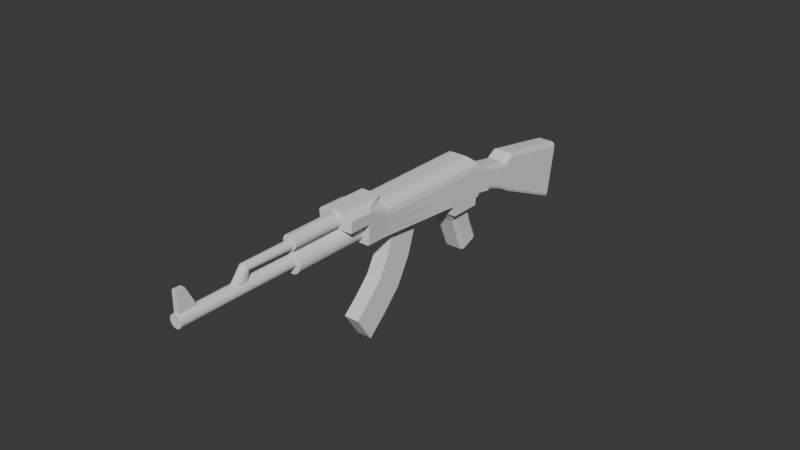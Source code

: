 # Source: AK.blend  (saved by Blender 4.4.30; exported with 4.5.12 LTS)
import bpy
from mathutils import Matrix  # noqa: F401  (used for matrix-valued properties, if any)

bpy.ops.wm.read_factory_settings(use_empty=True)
scene = bpy.context.scene
scene.name = 'Scene'

# ---- world
world_world = bpy.data.worlds.new('World'); scene.world = world_world
world_world.use_nodes = True; world_world.node_tree.nodes.clear()
_N = world_world.node_tree.nodes; _L = world_world.node_tree.links
n0 = _N.new('ShaderNodeOutputWorld'); n0.name = 'World Output'; n0.location = (300, 300)
n1 = _N.new('ShaderNodeBackground'); n1.name = 'Background'; n1.location = (10, 300)
n1.inputs[0].default_value = (0.05088, 0.05088, 0.05088, 1.0)
_L.new(n1.outputs[0], n0.inputs[0])
n0.is_active_output = True
world_world.color = (0.05088, 0.05088, 0.05088)
world_world.sun_shadow_jitter_overblur = 0.0

# ---- meshes
me_cube_001 = bpy.data.meshes.new('Cube.001')
me_cube_001.from_pydata([(-1.0, -0.9757, -0.7807), (-1.0, -1.0, 1.0), (-1.0, 0.9757, -1.219), (-1.0, 1.0, 1.0), (1.0, -0.9757, -0.7807), (1.0, -1.0, 1.0), (1.0, 0.9757, -1.219), (1.0, 1.0, 1.0), (-1.0, -1.423, -2.103), (-1.0, 0.4248, -2.868), (1.0, -1.423, -2.103), (1.0, 0.4248, -2.868), (-1.0, -2.141, -3.403), (-1.0, -0.5189, -4.573), (1.0, -2.141, -3.403), (1.0, -0.5189, -4.573), (-1.0, -4.123, -5.3), (-1.0, -3.024, -6.971), (1.0, -4.123, -5.3), (1.0, -3.024, -6.971), (1.0, -1.78, -5.865), (-1.0, -1.78, -5.865), (1.0, -3.141, -4.444), (-1.0, -3.141, -4.444)], [], [(0, 1, 3, 2), (2, 3, 7, 6), (6, 7, 5, 4), (4, 5, 1, 0), (4, 0, 8, 10), (7, 3, 1, 5), (10, 8, 12, 14), (2, 6, 11, 9), (0, 2, 9, 8), (6, 4, 10, 11), (21, 20, 19, 17), (9, 11, 15, 13), (11, 10, 14, 15), (8, 9, 13, 12), (17, 19, 18, 16), (20, 22, 18, 19), (23, 21, 17, 16), (22, 23, 16, 18), (14, 12, 23, 22), (12, 13, 21, 23), (15, 14, 22, 20), (13, 15, 20, 21)])
_uv = me_cube_001.uv_layers.new(name='UVMap')
_uv.uv.foreach_set('vector', [0.375, 0.0, 0.625, 0.0, 0.625, 0.25, 0.375, 0.25, 0.375, 0.25, 0.625, 0.25, 0.625, 0.5, 0.375, 0.5, 0.375, 0.5, 0.625, 0.5, 0.625, 0.75, 0.375, 0.75, 0.375, 0.75, 0.625, 0.75, 0.625, 1.0, 0.375, 1.0, 0.375, 0.75, 0.375, 1.0, 0.375, 1.0, 0.375, 0.75, 0.625, 0.5, 0.875, 0.5, 0.875, 0.75, 0.625, 0.75, 0.375, 0.75, 0.375, 1.0, 0.375, 1.0, 0.375, 0.75, 0.375, 0.25, 0.375, 0.5, 0.375, 0.5, 0.375, 0.25, 0.375, 0.0, 0.375, 0.25, 0.375, 0.25, 0.375, 0.0, 0.375, 0.5, 0.375, 0.75, 0.375, 0.75, 0.375, 0.5, 0.375, 0.25, 0.375, 0.5, 0.375, 0.5, 0.375, 0.25, 0.375, 0.25, 0.375, 0.5, 0.375, 0.5, 0.375, 0.25, 0.375, 0.5, 0.375, 0.75, 0.375, 0.75, 0.375, 0.5, 0.375, 0.0, 0.375, 0.25, 0.375, 0.25, 0.375, 0.0, 0.125, 0.5, 0.375, 0.5, 0.375, 0.75, 0.125, 0.75, 0.375, 0.5, 0.375, 0.75, 0.375, 0.75, 0.375, 0.5, 0.375, 0.0, 0.375, 0.25, 0.375, 0.25, 0.375, 0.0, 0.375, 0.75, 0.375, 1.0, 0.375, 1.0, 0.375, 0.75, 0.375, 0.75, 0.375, 1.0, 0.375, 1.0, 0.375, 0.75, 0.375, 0.0, 0.375, 0.25, 0.375, 0.25, 0.375, 0.0, 0.375, 0.5, 0.375, 0.75, 0.375, 0.75, 0.375, 0.5, 0.375, 0.25, 0.375, 0.5, 0.375, 0.5, 0.375, 0.25])
me_cube_001.update()
me_cube_002 = bpy.data.meshes.new('Cube.002')
me_cube_002.from_pydata([(-1.463e-08, -12.73, 12.56), (-1.463e-08, -17.99, 14.63), (0.1896, -12.74, 12.54), (0.1896, -18.0, 14.61), (0.3664, -12.77, 12.47), (0.3664, -18.02, 14.54), (0.5181, -12.81, 12.36), (0.5181, -18.07, 14.43), (0.6345, -12.86, 12.22), (0.6345, -18.12, 14.29), (0.7077, -12.93, 12.06), (0.7077, -18.19, 14.13), (0.7327, -13.0, 11.88), (0.7327, -18.26, 13.95), (0.7077, -13.07, 11.7), (0.7077, -18.33, 13.77), (0.6345, -13.13, 11.54), (0.6345, -18.39, 13.61), (0.5181, -13.19, 11.4), (0.5181, -18.45, 13.47), (0.3664, -13.23, 11.29), (0.3664, -18.49, 13.36), (0.1896, -13.26, 11.22), (0.1896, -18.52, 13.29), (-1.463e-08, -13.27, 11.2), (-1.463e-08, -18.52, 13.27), (-0.1896, -13.26, 11.22), (-0.1896, -18.52, 13.29), (-0.3664, -13.23, 11.29), (-0.3664, -18.49, 13.36), (-0.5181, -13.19, 11.4), (-0.5181, -18.45, 13.47), (-0.6345, -13.13, 11.54), (-0.6345, -18.39, 13.61), (-0.7077, -13.07, 11.7), (-0.7077, -18.33, 13.77), (-0.7327, -13.0, 11.88), (-0.7327, -18.26, 13.95), (-0.7077, -12.93, 12.06), (-0.7077, -18.19, 14.13), (-0.6345, -12.86, 12.22), (-0.6345, -18.12, 14.29), (-0.5181, -12.81, 12.36), (-0.5181, -18.07, 14.43), (-0.3664, -12.77, 12.47), (-0.3664, -18.02, 14.54), (-0.1896, -12.74, 12.54), (-0.1896, -18.0, 14.61), (-6.537e-09, -11.16, 10.16), (-6.537e-09, -18.52, 13.06), (0.2621, -11.17, 10.13), (0.2621, -18.53, 13.02), (0.5064, -11.21, 10.03), (0.5064, -18.57, 12.93), (0.7161, -11.27, 9.882), (0.7161, -18.63, 12.78), (0.8771, -11.35, 9.686), (0.8771, -18.71, 12.59), (0.9782, -11.44, 9.459), (0.9782, -18.8, 12.36), (1.013, -11.53, 9.215), (1.013, -18.89, 12.11), (0.9782, -11.63, 8.971), (0.9782, -18.99, 11.87), (0.8771, -11.72, 8.744), (0.8771, -19.08, 11.64), (0.7161, -11.79, 8.549), (0.7161, -19.16, 11.45), (0.5064, -11.85, 8.399), (0.5064, -19.21, 11.3), (0.2621, -11.89, 8.305), (0.2621, -19.25, 11.2), (-6.537e-09, -11.9, 8.273), (-6.537e-09, -19.26, 11.17), (-0.2621, -11.89, 8.305), (-0.2621, -19.25, 11.2), (-0.5064, -11.85, 8.399), (-0.5064, -19.21, 11.3), (-0.7161, -11.79, 8.549), (-0.7161, -19.16, 11.45), (-0.8771, -11.72, 8.744), (-0.8771, -19.08, 11.64), (-0.9782, -11.63, 8.971), (-0.9782, -18.99, 11.87), (-1.013, -11.53, 9.215), (-1.013, -18.89, 12.11), (-0.9782, -11.44, 9.459), (-0.9782, -18.8, 12.36), (-0.8771, -11.35, 9.686), (-0.8771, -18.71, 12.59), (-0.7161, -11.27, 9.882), (-0.7161, -18.63, 12.78), (-0.5064, -11.21, 10.03), (-0.5064, -18.57, 12.93), (-0.2621, -11.17, 10.13), (-0.2621, -18.53, 13.02), (1.128, 4.557, 2.581), (0.701, 4.795, 2.957), (1.003, 4.725, 2.847), (1.128, 6.434, 1.321), (0.701, 6.669, 1.699), (1.003, 6.6, 1.588), (1.128, 7.575, 0.6082), (0.701, 7.782, 1.006), (1.003, 7.722, 0.8896), (1.128, 8.864, 0.8027), (0.701, 9.065, 1.201), (1.003, 9.006, 1.084), (0.701, 16.03, -3.055), (1.128, 15.8, -3.435), (1.003, 15.96, -3.167), (-0.8031, 4.795, 2.957), (-1.128, 4.614, 2.671), (-1.033, 4.742, 2.873), (-0.8031, 6.669, 1.699), (-1.128, 6.49, 1.411), (-1.033, 6.617, 1.615), (-0.8031, 7.782, 1.006), (-1.128, 7.625, 0.7033), (-1.033, 7.736, 0.9175), (-0.8031, 9.065, 1.201), (-1.128, 8.912, 0.8978), (-1.033, 9.02, 1.112), (-1.128, 15.85, -3.345), (-0.8031, 16.03, -3.055), (-1.033, 15.98, -3.14), (0.7668, 3.538, 0.9748), (1.128, 3.737, 1.289), (1.023, 3.596, 1.067), (0.7668, 5.312, -0.4812), (1.128, 5.509, -0.1646), (1.023, 5.37, -0.3884), (0.7668, 6.45, -1.551), (1.128, 6.626, -1.213), (1.023, 6.502, -1.452), (0.7668, 7.194, -2.504), (1.128, 7.367, -2.161), (1.023, 7.245, -2.403), (1.128, 13.09, -7.947), (0.7668, 12.89, -8.269), (1.023, 12.95, -8.175), (-1.128, 3.752, 1.312), (-0.7404, 3.538, 0.9748), (-1.015, 3.601, 1.074), (-1.128, 5.524, -0.1415), (-0.7404, 5.312, -0.4812), (-1.015, 5.374, -0.3817), (-1.128, 6.639, -1.188), (-0.7404, 6.45, -1.551), (-1.015, 6.505, -1.444), (-1.128, 7.38, -2.136), (-0.7404, 7.194, -2.504), (-1.015, 7.249, -2.396), (-0.7404, 12.89, -8.269), (-1.128, 13.1, -7.924), (-1.015, 12.95, -8.168), (0.8114, -1.128, -1.0), (1.128, -0.8122, -1.0), (1.035, -1.035, -1.0), (1.211, -0.8957, 1.003), (0.8948, -1.211, 1.004), (1.118, -1.118, 1.003), (1.222, -1.459, 2.418), (1.538, -1.128, 2.31), (1.445, -1.362, 2.387), (0.8101, -1.071, -3.048), (1.128, -0.753, -3.048), (1.035, -0.9775, -3.048), (0.6731, -0.2961, -3.61), (0.3532, -0.6153, -3.61), (0.5794, -0.5218, -3.61), (1.128, 0.7124, -1.0), (0.7066, 1.128, -1.0), (1.005, 1.006, -1.0), (0.7882, 1.211, 0.9965), (1.211, 0.7951, 0.9977), (1.087, 1.089, 0.9968), (1.538, 1.098, 1.586), (1.114, 1.465, 1.467), (1.413, 1.357, 1.501), (1.128, 0.7689, -3.048), (0.7058, 1.186, -3.048), (1.005, 1.064, -3.048), (0.2489, 0.7309, -3.61), (0.6731, 0.3118, -3.61), (0.5488, 0.6081, -3.61), (-0.6918, 1.128, -1.0), (-1.128, 0.6978, -1.0), (-1.0, 1.002, -1.0), (-1.211, 0.7805, 0.9977), (-0.7733, 1.211, 0.9965), (-1.083, 1.085, 0.9969), (-1.099, 1.465, 1.467), (-1.538, 1.086, 1.59), (-1.409, 1.354, 1.503), (-0.6909, 1.186, -3.048), (-1.128, 0.7543, -3.048), (-1.0, 1.06, -3.048), (-0.6731, 0.2971, -3.61), (-0.234, 0.7309, -3.61), (-0.5445, 0.6038, -3.61), (-1.128, -0.8051, -1.0), (-0.8043, -1.128, -1.0), (-1.033, -1.033, -1.0), (-0.8877, -1.211, 1.004), (-1.211, -0.8886, 1.003), (-1.116, -1.116, 1.003), (-1.538, -1.12, 2.308), (-1.215, -1.459, 2.418), (-1.443, -1.36, 2.386), (-1.128, -0.7458, -3.048), (-0.8029, -1.071, -3.048), (-1.033, -0.9754, -3.048), (-0.346, -0.6153, -3.61), (-0.6731, -0.2889, -3.61), (-0.5773, -0.5197, -3.61)], [], [(186, 190, 174, 172), (171, 175, 159, 157), (201, 187, 196, 210), (156, 160, 204, 202), (198, 200, 199, 183, 185, 184, 168, 170, 169, 213, 215, 214), (177, 179, 178, 192, 194, 193, 207, 209, 208, 162, 164, 163), (174, 190, 192, 178), (159, 175, 177, 163), (180, 166, 168, 184), (171, 157, 166, 180), (186, 172, 181, 195), (165, 211, 213, 169), (210, 196, 198, 214), (195, 181, 183, 199), (100, 114, 111, 97), (150, 121, 123, 154), (126, 128, 127, 96, 98, 97, 111, 113, 112, 141, 143, 142), (132, 148, 151, 135), (129, 145, 148, 132), (141, 112, 115, 144), (153, 155, 154, 123, 125, 124, 108, 110, 109, 138, 140, 139), (114, 100, 103, 117), (135, 151, 153, 139), (99, 130, 133, 102), (117, 103, 106, 120), (102, 133, 136, 105), (105, 136, 138, 109), (120, 106, 108, 124), (0, 1, 3, 2), (2, 3, 5, 4), (4, 5, 7, 6), (6, 7, 9, 8), (8, 9, 11, 10), (10, 11, 13, 12), (12, 13, 15, 14), (14, 15, 17, 16), (16, 17, 19, 18), (18, 19, 21, 20), (20, 21, 23, 22), (22, 23, 25, 24), (24, 25, 27, 26), (26, 27, 29, 28), (28, 29, 31, 30), (30, 31, 33, 32), (32, 33, 35, 34), (34, 35, 37, 36), (36, 37, 39, 38), (38, 39, 41, 40), (40, 41, 43, 42), (42, 43, 45, 44), (3, 1, 47, 45, 43, 41, 39, 37, 35, 33, 31, 29, 27, 25, 23, 21, 19, 17, 15, 13, 11, 9, 7, 5), (44, 45, 47, 46), (46, 47, 1, 0), (0, 2, 4, 6, 8, 10, 12, 14, 16, 18, 20, 22, 24, 26, 28, 30, 32, 34, 36, 38, 40, 42, 44, 46), (48, 49, 51, 50), (50, 51, 53, 52), (52, 53, 55, 54), (54, 55, 57, 56), (56, 57, 59, 58), (58, 59, 61, 60), (60, 61, 63, 62), (62, 63, 65, 64), (64, 65, 67, 66), (66, 67, 69, 68), (68, 69, 71, 70), (70, 71, 73, 72), (72, 73, 75, 74), (74, 75, 77, 76), (76, 77, 79, 78), (78, 79, 81, 80), (80, 81, 83, 82), (82, 83, 85, 84), (84, 85, 87, 86), (86, 87, 89, 88), (88, 89, 91, 90), (90, 91, 93, 92), (51, 49, 95, 93, 91, 89, 87, 85, 83, 81, 79, 77, 75, 73, 71, 69, 67, 65, 63, 61, 59, 57, 55, 53), (92, 93, 95, 94), (94, 95, 49, 48), (48, 50, 52, 54, 56, 58, 60, 62, 64, 66, 68, 70, 72, 74, 76, 78, 80, 82, 84, 86, 88, 90, 92, 94), (100, 97, 98, 101), (101, 98, 96, 99), (99, 102, 104, 101), (101, 104, 103, 100), (102, 105, 107, 104), (104, 107, 106, 103), (108, 106, 107, 110), (110, 107, 105, 109), (147, 118, 121, 150), (111, 114, 116, 113), (113, 116, 115, 112), (118, 115, 116, 119), (119, 116, 114, 117), (121, 118, 119, 122), (122, 119, 117, 120), (123, 121, 122, 125), (125, 122, 120, 124), (144, 115, 118, 147), (126, 129, 131, 128), (128, 131, 130, 127), (129, 132, 134, 131), (131, 134, 133, 130), (132, 135, 137, 134), (134, 137, 136, 133), (135, 139, 140, 137), (137, 140, 138, 136), (130, 99, 96, 127), (145, 142, 143, 146), (146, 143, 141, 144), (148, 145, 146, 149), (149, 146, 144, 147), (151, 148, 149, 152), (152, 149, 147, 150), (150, 154, 155, 152), (152, 155, 153, 151), (145, 129, 126, 142), (160, 156, 158, 161), (161, 158, 157, 159), (162, 160, 161, 164), (164, 161, 159, 163), (166, 157, 158, 167), (167, 158, 156, 165), (165, 169, 170, 167), (167, 170, 168, 166), (204, 160, 162, 208), (175, 171, 173, 176), (176, 173, 172, 174), (174, 178, 179, 176), (176, 179, 177, 175), (171, 180, 182, 173), (173, 182, 181, 172), (180, 184, 185, 182), (182, 185, 183, 181), (156, 202, 211, 165), (190, 186, 188, 191), (191, 188, 187, 189), (192, 190, 191, 194), (194, 191, 189, 193), (196, 187, 188, 197), (197, 188, 186, 195), (198, 196, 197, 200), (200, 197, 195, 199), (189, 205, 207, 193), (202, 204, 206, 203), (203, 206, 205, 201), (204, 208, 209, 206), (206, 209, 207, 205), (201, 210, 212, 203), (203, 212, 211, 202), (213, 211, 212, 215), (215, 212, 210, 214), (201, 205, 189, 187)])
_uv = me_cube_002.uv_layers.new(name='UVMap')
_uv.uv.foreach_set('vector', [0.375, 0.2983, 0.625, 0.2952, 0.625, 0.4564, 0.375, 0.4533, 0.375, 0.5461, 0.625, 0.5429, 0.625, 0.7175, 0.375, 0.715, 0.375, 0.03578, 0.375, 0.2023, 0.375, 0.2022, 0.375, 0.03598, 0.375, 0.7851, 0.625, 0.7826, 0.625, 0.9667, 0.375, 0.9641, 0.125, 0.5806, 0.1489, 0.5236, 0.2066, 0.5, 0.2962, 0.5, 0.3519, 0.5228, 0.375, 0.5778, 0.375, 0.6907, 0.3576, 0.7326, 0.3156, 0.75, 0.1857, 0.75, 0.1428, 0.7322, 0.125, 0.6894, 0.625, 0.5313, 0.6351, 0.5092, 0.6595, 0.5, 0.8393, 0.5, 0.8646, 0.5095, 0.875, 0.5324, 0.875, 0.721, 0.8673, 0.7415, 0.8488, 0.75, 0.6507, 0.75, 0.6325, 0.7417, 0.625, 0.7217, 0.625, 0.4564, 0.625, 0.2952, 0.625, 0.2857, 0.625, 0.4655, 0.625, 0.7175, 0.625, 0.5429, 0.625, 0.5313, 0.625, 0.7217, 0.375, 0.5462, 0.375, 0.7148, 0.375, 0.6907, 0.375, 0.5778, 0.375, 0.5461, 0.375, 0.715, 0.375, 0.7148, 0.375, 0.5462, 0.375, 0.2983, 0.375, 0.4533, 0.375, 0.4532, 0.375, 0.2985, 0.375, 0.7853, 0.375, 0.9639, 0.375, 0.9393, 0.375, 0.8094, 0.375, 0.03598, 0.375, 0.2022, 0.375, 0.1694, 0.375, 0.06062, 0.375, 0.2985, 0.375, 0.4532, 0.375, 0.4212, 0.375, 0.3316, 0.6724, 0.5, 0.839, 0.5, 0.839, 0.75, 0.6724, 0.75, 0.3998, 0.25, 0.6046, 0.25, 0.6111, 0.25, 0.3915, 0.25, 0.375, 0.7901, 0.3866, 0.7617, 0.4146, 0.75, 0.5777, 0.75, 0.6111, 0.7639, 0.625, 0.7974, 0.625, 0.964, 0.6144, 0.9894, 0.589, 1.0, 0.4175, 1.0, 0.3875, 0.9874, 0.375, 0.957, 0.3349, 0.5, 0.168, 0.5, 0.168, 0.5, 0.3349, 0.5, 0.3349, 0.5, 0.168, 0.5, 0.168, 0.5, 0.3349, 0.5, 0.4175, 0.0, 0.589, 0.0, 0.592, 0.25, 0.414, 0.25, 0.375, 0.293, 0.3798, 0.2626, 0.3915, 0.25, 0.6111, 0.25, 0.6209, 0.2606, 0.625, 0.286, 0.625, 0.4526, 0.6197, 0.4861, 0.6068, 0.5, 0.3904, 0.5, 0.3795, 0.4883, 0.375, 0.4599, 0.839, 0.5, 0.6724, 0.5, 0.6724, 0.5, 0.839, 0.5, 0.3349, 0.5, 0.168, 0.5, 0.168, 0.5, 0.3349, 0.5, 0.5816, 0.5, 0.4113, 0.5, 0.408, 0.5, 0.5861, 0.5, 0.839, 0.5, 0.6724, 0.5, 0.6724, 0.5, 0.839, 0.5, 0.5861, 0.5, 0.408, 0.5, 0.3981, 0.5, 0.5981, 0.5, 0.5981, 0.5, 0.3981, 0.5, 0.3904, 0.5, 0.6068, 0.5, 0.839, 0.5, 0.6724, 0.5, 0.6724, 0.5, 0.839, 0.5, 1.0, 0.5, 1.0, 1.0, 0.9583, 1.0, 0.9583, 0.5, 0.9583, 0.5, 0.9583, 1.0, 0.9167, 1.0, 0.9167, 0.5, 0.9167, 0.5, 0.9167, 1.0, 0.875, 1.0, 0.875, 0.5, 0.875, 0.5, 0.875, 1.0, 0.8333, 1.0, 0.8333, 0.5, 0.8333, 0.5, 0.8333, 1.0, 0.7917, 1.0, 0.7917, 0.5, 0.7917, 0.5, 0.7917, 1.0, 0.75, 1.0, 0.75, 0.5, 0.75, 0.5, 0.75, 1.0, 0.7083, 1.0, 0.7083, 0.5, 0.7083, 0.5, 0.7083, 1.0, 0.6667, 1.0, 0.6667, 0.5, 0.6667, 0.5, 0.6667, 1.0, 0.625, 1.0, 0.625, 0.5, 0.625, 0.5, 0.625, 1.0, 0.5833, 1.0, 0.5833, 0.5, 0.5833, 0.5, 0.5833, 1.0, 0.5417, 1.0, 0.5417, 0.5, 0.5417, 0.5, 0.5417, 1.0, 0.5, 1.0, 0.5, 0.5, 0.5, 0.5, 0.5, 1.0, 0.4583, 1.0, 0.4583, 0.5, 0.4583, 0.5, 0.4583, 1.0, 0.4167, 1.0, 0.4167, 0.5, 0.4167, 0.5, 0.4167, 1.0, 0.375, 1.0, 0.375, 0.5, 0.375, 0.5, 0.375, 1.0, 0.3333, 1.0, 0.3333, 0.5, 0.3333, 0.5, 0.3333, 1.0, 0.2917, 1.0, 0.2917, 0.5, 0.2917, 0.5, 0.2917, 1.0, 0.25, 1.0, 0.25, 0.5, 0.25, 0.5, 0.25, 1.0, 0.2083, 1.0, 0.2083, 0.5, 0.2083, 0.5, 0.2083, 1.0, 0.1667, 1.0, 0.1667, 0.5, 0.1667, 0.5, 0.1667, 1.0, 0.125, 1.0, 0.125, 0.5, 0.125, 0.5, 0.125, 1.0, 0.08333, 1.0, 0.08333, 0.5, 0.3121, 0.4818, 0.25, 0.49, 0.1879, 0.4818, 0.13, 0.4578, 0.08029, 0.4197, 0.04215, 0.37, 0.01818, 0.3121, 0.01, 0.25, 0.01818, 0.1879, 0.04215, 0.13, 0.08029, 0.08029, 0.13, 0.04215, 0.1879, 0.01818, 0.25, 0.01, 0.3121, 0.01818, 0.37, 0.04215, 0.4197, 0.08029, 0.4578, 0.13, 0.4818, 0.1879, 0.49, 0.25, 0.4818, 0.3121, 0.4578, 0.37, 0.4197, 0.4197, 0.37, 0.4578, 0.08333, 0.5, 0.08333, 1.0, 0.04167, 1.0, 0.04167, 0.5, 0.04167, 0.5, 0.04167, 1.0, -1.863e-07, 1.0, -1.863e-07, 0.5, 0.75, 0.49, 0.8121, 0.4818, 0.87, 0.4578, 0.9197, 0.4197, 0.9578, 0.37, 0.9818, 0.3121, 0.99, 0.25, 0.9818, 0.1879, 0.9578, 0.13, 0.9197, 0.08029, 0.87, 0.04215, 0.8121, 0.01818, 0.75, 0.01, 0.6879, 0.01818, 0.63, 0.04215, 0.5803, 0.08029, 0.5422, 0.13, 0.5182, 0.1879, 0.51, 0.25, 0.5182, 0.3121, 0.5422, 0.37, 0.5803, 0.4197, 0.63, 0.4578, 0.6879, 0.4818, 1.0, 0.5, 1.0, 1.0, 0.9583, 1.0, 0.9583, 0.5, 0.9583, 0.5, 0.9583, 1.0, 0.9167, 1.0, 0.9167, 0.5, 0.9167, 0.5, 0.9167, 1.0, 0.875, 1.0, 0.875, 0.5, 0.875, 0.5, 0.875, 1.0, 0.8333, 1.0, 0.8333, 0.5, 0.8333, 0.5, 0.8333, 1.0, 0.7917, 1.0, 0.7917, 0.5, 0.7917, 0.5, 0.7917, 1.0, 0.75, 1.0, 0.75, 0.5, 0.75, 0.5, 0.75, 1.0, 0.7083, 1.0, 0.7083, 0.5, 0.7083, 0.5, 0.7083, 1.0, 0.6667, 1.0, 0.6667, 0.5, 0.6667, 0.5, 0.6667, 1.0, 0.625, 1.0, 0.625, 0.5, 0.625, 0.5, 0.625, 1.0, 0.5833, 1.0, 0.5833, 0.5, 0.5833, 0.5, 0.5833, 1.0, 0.5417, 1.0, 0.5417, 0.5, 0.5417, 0.5, 0.5417, 1.0, 0.5, 1.0, 0.5, 0.5, 0.5, 0.5, 0.5, 1.0, 0.4583, 1.0, 0.4583, 0.5, 0.4583, 0.5, 0.4583, 1.0, 0.4167, 1.0, 0.4167, 0.5, 0.4167, 0.5, 0.4167, 1.0, 0.375, 1.0, 0.375, 0.5, 0.375, 0.5, 0.375, 1.0, 0.3333, 1.0, 0.3333, 0.5, 0.3333, 0.5, 0.3333, 1.0, 0.2917, 1.0, 0.2917, 0.5, 0.2917, 0.5, 0.2917, 1.0, 0.25, 1.0, 0.25, 0.5, 0.25, 0.5, 0.25, 1.0, 0.2083, 1.0, 0.2083, 0.5, 0.2083, 0.5, 0.2083, 1.0, 0.1667, 1.0, 0.1667, 0.5, 0.1667, 0.5, 0.1667, 1.0, 0.125, 1.0, 0.125, 0.5, 0.125, 0.5, 0.125, 1.0, 0.08333, 1.0, 0.08333, 0.5, 0.3121, 0.4818, 0.25, 0.49, 0.1879, 0.4818, 0.13, 0.4578, 0.08029, 0.4197, 0.04215, 0.37, 0.01818, 0.3121, 0.01, 0.25, 0.01818, 0.1879, 0.04215, 0.13, 0.08029, 0.08029, 0.13, 0.04215, 0.1879, 0.01818, 0.25, 0.01, 0.3121, 0.01818, 0.37, 0.04215, 0.4197, 0.08029, 0.4578, 0.13, 0.4818, 0.1879, 0.49, 0.25, 0.4818, 0.3121, 0.4578, 0.37, 0.4197, 0.4197, 0.37, 0.4578, 0.08333, 0.5, 0.08333, 1.0, 0.04167, 1.0, 0.04167, 0.5, 0.04167, 0.5, 0.04167, 1.0, -1.863e-07, 1.0, -1.863e-07, 0.5, 0.75, 0.49, 0.8121, 0.4818, 0.87, 0.4578, 0.9197, 0.4197, 0.9578, 0.37, 0.9818, 0.3121, 0.99, 0.25, 0.9818, 0.1879, 0.9578, 0.13, 0.9197, 0.08029, 0.87, 0.04215, 0.8121, 0.01818, 0.75, 0.01, 0.6879, 0.01818, 0.63, 0.04215, 0.5803, 0.08029, 0.5422, 0.13, 0.5182, 0.1879, 0.51, 0.25, 0.5182, 0.3121, 0.5422, 0.37, 0.5803, 0.4197, 0.63, 0.4578, 0.6879, 0.4818, 0.6724, 0.5, 0.6724, 0.75, 0.625, 0.7496, 0.625, 0.5, 0.625, 0.5, 0.625, 0.7496, 0.5777, 0.75, 0.5816, 0.5, 0.5816, 0.5, 0.5861, 0.5, 0.625, 0.5, 0.625, 0.5, 0.625, 0.5, 0.625, 0.5, 0.6724, 0.5, 0.6724, 0.5, 0.5861, 0.5, 0.5981, 0.5, 0.625, 0.5, 0.625, 0.5, 0.625, 0.5, 0.625, 0.5, 0.6724, 0.5, 0.6724, 0.5, 0.6724, 0.5, 0.6724, 0.5, 0.625, 0.5, 0.625, 0.5, 0.625, 0.5, 0.625, 0.5, 0.5981, 0.5, 0.6068, 0.5, 0.4104, 0.25, 0.5954, 0.25, 0.6046, 0.25, 0.3998, 0.25, 0.839, 0.75, 0.839, 0.5, 0.875, 0.5, 0.875, 0.7497, 0.625, 0.000284, 0.625, 0.25, 0.592, 0.25, 0.589, 0.0, 0.5954, 0.25, 0.592, 0.25, 0.625, 0.25, 0.625, 0.25, 0.875, 0.5, 0.875, 0.5, 0.839, 0.5, 0.839, 0.5, 0.6046, 0.25, 0.5954, 0.25, 0.625, 0.25, 0.625, 0.25, 0.875, 0.5, 0.875, 0.5, 0.839, 0.5, 0.839, 0.5, 0.6111, 0.25, 0.6046, 0.25, 0.625, 0.25, 0.625, 0.25, 0.875, 0.5, 0.875, 0.5, 0.839, 0.5, 0.839, 0.5, 0.414, 0.25, 0.592, 0.25, 0.5954, 0.25, 0.4104, 0.25, 0.3349, 0.75, 0.3349, 0.5, 0.375, 0.5008, 0.375, 0.75, 0.375, 0.75, 0.375, 0.5008, 0.4113, 0.5, 0.4146, 0.75, 0.3349, 0.5, 0.3349, 0.5, 0.375, 0.5, 0.375, 0.5008, 0.375, 0.5008, 0.375, 0.5, 0.408, 0.5, 0.4113, 0.5, 0.3349, 0.5, 0.3349, 0.5, 0.375, 0.5, 0.375, 0.5, 0.375, 0.5, 0.375, 0.5, 0.3981, 0.5, 0.408, 0.5, 0.3349, 0.5, 0.3349, 0.5, 0.375, 0.5, 0.375, 0.5, 0.375, 0.5, 0.375, 0.5, 0.3904, 0.5, 0.3981, 0.5, 0.4113, 0.5, 0.5816, 0.5, 0.5777, 0.75, 0.4146, 0.75, 0.168, 0.5, 0.168, 0.75, 0.125, 0.75, 0.125, 0.5017, 0.375, 0.2483, 0.375, 0.0, 0.4175, 0.0, 0.414, 0.25, 0.168, 0.5, 0.168, 0.5, 0.125, 0.5, 0.125, 0.5, 0.375, 0.25, 0.375, 0.25, 0.414, 0.25, 0.4104, 0.25, 0.168, 0.5, 0.168, 0.5, 0.125, 0.5, 0.125, 0.5, 0.375, 0.25, 0.375, 0.25, 0.4104, 0.25, 0.3998, 0.25, 0.3998, 0.25, 0.3915, 0.25, 0.375, 0.25, 0.375, 0.25, 0.125, 0.5, 0.125, 0.5, 0.168, 0.5, 0.168, 0.5, 0.168, 0.5, 0.3349, 0.5, 0.3349, 0.75, 0.168, 0.75, 0.625, 0.7826, 0.375, 0.7851, 0.375, 0.75, 0.6245, 0.75, 0.6245, 0.75, 0.375, 0.75, 0.375, 0.715, 0.625, 0.7175, 0.625, 0.7757, 0.625, 0.7826, 0.6245, 0.75, 0.625, 0.75, 0.625, 0.75, 0.6245, 0.75, 0.625, 0.7175, 0.625, 0.7217, 0.375, 0.7148, 0.375, 0.715, 0.375, 0.75, 0.375, 0.75, 0.375, 0.75, 0.375, 0.75, 0.375, 0.7851, 0.375, 0.7853, 0.375, 0.7853, 0.375, 0.8094, 0.375, 0.75, 0.375, 0.75, 0.375, 0.75, 0.375, 0.75, 0.375, 0.6907, 0.375, 0.7148, 0.625, 0.9667, 0.625, 0.7826, 0.625, 0.7757, 0.625, 0.9738, 0.625, 0.5429, 0.375, 0.5461, 0.375, 0.5, 0.6244, 0.5, 0.6244, 0.5, 0.375, 0.5, 0.375, 0.4533, 0.625, 0.4564, 0.625, 0.4564, 0.625, 0.4655, 0.625, 0.5, 0.6244, 0.5, 0.6244, 0.5, 0.625, 0.5, 0.625, 0.5313, 0.625, 0.5429, 0.375, 0.5461, 0.375, 0.5462, 0.375, 0.5, 0.375, 0.5, 0.375, 0.5, 0.375, 0.5, 0.375, 0.4532, 0.375, 0.4533, 0.375, 0.5462, 0.375, 0.5778, 0.375, 0.5, 0.375, 0.5, 0.375, 0.5, 0.375, 0.5, 0.375, 0.4212, 0.375, 0.4532, 0.375, 0.7851, 0.375, 0.9641, 0.375, 0.9639, 0.375, 0.7853, 0.625, 0.2952, 0.375, 0.2983, 0.375, 0.25, 0.6244, 0.25, 0.6244, 0.25, 0.375, 0.25, 0.375, 0.2023, 0.625, 0.2056, 0.625, 0.2857, 0.625, 0.2952, 0.6244, 0.25, 0.625, 0.25, 0.625, 0.25, 0.6244, 0.25, 0.625, 0.2056, 0.625, 0.2176, 0.375, 0.2022, 0.375, 0.2023, 0.375, 0.25, 0.375, 0.25, 0.375, 0.25, 0.375, 0.25, 0.375, 0.2983, 0.375, 0.2985, 0.375, 0.1694, 0.375, 0.2022, 0.375, 0.25, 0.375, 0.25, 0.375, 0.25, 0.375, 0.25, 0.375, 0.2985, 0.375, 0.3316, 0.625, 0.2056, 0.625, 0.03325, 0.625, 0.02899, 0.625, 0.2176, 0.375, 0.9641, 0.625, 0.9667, 0.624, 1.0, 0.375, 1.0, 0.375, 0.0, 0.624, 0.0, 0.625, 0.03325, 0.375, 0.03578, 0.625, 0.9667, 0.625, 0.9738, 0.625, 1.0, 0.625, 1.0, 0.625, 0.0, 0.625, 0.0, 0.625, 0.02899, 0.625, 0.03325, 0.375, 0.03578, 0.375, 0.03598, 0.375, 0.0, 0.375, 0.0, 0.375, 1.0, 0.375, 1.0, 0.375, 0.9639, 0.375, 0.9641, 0.375, 0.9393, 0.375, 0.9639, 0.375, 1.0, 0.375, 1.0, 0.375, 0.0, 0.375, 0.0, 0.375, 0.03598, 0.375, 0.06062, 0.375, 0.03578, 0.625, 0.03325, 0.625, 0.2056, 0.375, 0.2023])
me_cube_002.update()
me_cylinder = bpy.data.meshes.new('Cylinder')
me_cylinder.from_pydata([(0.0, 1.0, -1.0), (0.0, 1.0, 1.0), (0.3827, 0.9239, -1.0), (0.3827, 0.9239, 1.0), (0.7071, 0.7071, -1.0), (0.7071, 0.7071, 1.0), (0.9239, 0.3827, -1.0), (0.9239, 0.3827, 1.0), (1.0, 0.0, -1.0), (1.0, 0.0, 1.0), (0.9239, -0.3827, -1.0), (0.9239, -0.3827, 1.0), (0.7071, -0.7071, -1.0), (0.7071, -0.7071, 1.0), (0.3827, -0.9239, -1.0), (0.3827, -0.9239, 1.0), (0.0, -1.0, -1.0), (0.0, -1.0, 1.0), (-0.3827, -0.9239, -1.0), (-0.3827, -0.9239, 1.0), (-0.7071, -0.7071, -1.0), (-0.7071, -0.7071, 1.0), (-0.9239, -0.3827, -1.0), (-0.9239, -0.3827, 1.0), (-1.0, 0.0, -1.0), (-1.0, 0.0, 1.0), (-0.9239, 0.3827, -1.0), (-0.9239, 0.3827, 1.0), (-0.7071, 0.7071, -1.0), (-0.7071, 0.7071, 1.0), (-0.3827, 0.9239, -1.0), (-0.3827, 0.9239, 1.0), (1.364e-08, 3.153, -0.8611), (1.364e-08, 3.129, -0.05152), (0.2777, 3.098, -0.8611), (0.2777, 3.082, -0.0544), (0.5132, 2.941, -0.8611), (0.5132, 2.949, -0.06262), (0.6705, 2.705, -0.8611), (0.6705, 2.75, -0.07492), (0.7257, 2.428, -0.8611), (0.7257, 2.515, -0.08943), (0.6705, 2.15, -0.8611), (0.6705, 2.281, -0.1039), (0.5132, 1.914, -0.8611), (0.5132, 2.082, -0.1162), (0.2777, 1.757, -0.8611), (0.2777, 1.949, -0.1245), (1.364e-08, 1.702, -0.8611), (1.364e-08, 1.902, -0.1273), (-0.2777, 1.757, -0.8611), (-0.2777, 1.949, -0.1245), (-0.5132, 1.914, -0.8611), (-0.5132, 2.082, -0.1162), (-0.6705, 2.15, -0.8611), (-0.6705, 2.281, -0.1039), (-0.7257, 2.428, -0.8611), (-0.7257, 2.515, -0.08943), (-0.6705, 2.705, -0.8611), (-0.6705, 2.75, -0.07492), (-0.5132, 2.941, -0.8611), (-0.5132, 2.949, -0.06262), (-0.2777, 3.098, -0.8611), (-0.2777, 3.082, -0.0544), (6.47e-08, 0.6168, 0.1659), (0.2777, 0.6175, 0.1536), (0.5132, 0.6193, 0.1186), (0.6705, 0.622, 0.06611), (0.7257, 0.6253, 0.004224), (0.6705, 0.6285, -0.05766), (0.5132, 0.6313, -0.1101), (0.2777, 0.6331, -0.1452), (6.47e-08, 0.6337, -0.1575), (-0.2777, 0.6331, -0.1452), (-0.5132, 0.6313, -0.1101), (-0.6705, 0.6285, -0.05766), (-0.7257, 0.6253, 0.004224), (-0.6705, 0.622, 0.06611), (-0.5132, 0.6193, 0.1186), (-0.2777, 0.6175, 0.1536), (-2.335, -2.169, -2.403), (-2.973, -2.776, -3.702), (2.335, -2.169, -2.403), (2.973, -2.776, -3.702), (-2.335, -2.146, -2.084), (-2.973, 3.193, -2.087), (2.335, -2.146, -2.084), (-2.973, -3.462, -4.471), (2.973, -3.462, -4.471), (-2.751, 1.307, -2.406), (-2.973, 1.095, -3.702), (2.973, 1.095, -3.702), (-2.751, 1.331, -2.086), (2.751, 1.331, -2.086), (-2.973, 0.698, -4.572), (2.973, 0.698, -4.572), (-2.973, -3.045, -3.902), (2.973, -3.045, -3.902), (2.973, 1.018, -3.927), (-2.973, 1.018, -3.927), (2.973, -3.417, -4.421), (2.973, 0.8719, -4.348), (-2.973, 0.8719, -4.348), (-2.973, -3.417, -4.421), (-2.973, -4.695, -3.919), (2.973, -4.695, -3.919), (2.973, -4.664, -4.41), (-2.973, -4.664, -4.41), (-2.973, -1.28, -3.702), (2.973, -1.28, -3.702), (2.496, -0.8257, -2.404), (2.496, -0.8025, -2.085), (-2.973, -1.292, -4.588), (2.973, -1.292, -4.588), (-2.496, -0.8257, -2.404), (-2.496, -0.8025, -2.085), (-2.973, -1.447, -3.943), (2.973, -1.447, -3.943), (-2.973, -1.76, -4.393), (2.973, -1.76, -4.393), (-1.582, 4.169, -2.408), (1.582, 4.169, -2.408), (-1.582, 4.193, -2.088), (1.582, 4.193, -2.088), (-2.973, 3.221, -1.708), (2.973, 3.221, -1.708), (-2.751, 1.358, -1.707), (2.751, 1.358, -1.707), (-1.582, 4.22, -1.709), (1.582, 4.22, -1.709), (-2.973, -2.432, -3.702), (2.973, -2.432, -3.702), (2.372, -1.86, -2.404), (2.372, -1.837, -2.084), (-2.973, -2.963, -4.498), (2.973, -2.963, -4.498), (-2.973, -2.368, -3.931), (-2.973, -3.036, -4.414), (-2.372, -1.86, -2.404), (-2.372, -1.837, -2.084), (2.973, -2.368, -3.931), (2.973, -3.036, -4.414), (-2.699, 0.8776, -2.405), (-2.699, 0.9008, -2.086), (2.973, 0.521, -3.93), (2.973, 0.3418, -4.357), (-2.973, 0.6167, -3.702), (2.973, 0.6167, -3.702), (2.699, 0.8776, -2.405), (2.699, 0.9008, -2.086), (-2.973, 0.297, -4.575), (2.973, 0.297, -4.575), (-2.973, 0.521, -3.93), (-2.973, 0.3418, -4.357), (-2.973, -1.731, -4.772), (2.973, -1.731, -4.772), (-2.973, -3.401, -4.739), (2.973, -3.401, -4.739), (-2.973, -0.1232, -4.805), (2.973, -0.1232, -4.805), (0.4034, 1.326, 0.7158), (0.4034, -0.2041, 0.7158), (0.4034, 1.326, 0.9775), (0.4034, -0.2041, 0.9775), (-0.4034, 1.326, 0.7158), (-0.4034, -0.2041, 0.7158), (-0.4034, 1.326, 0.9775), (-0.4034, -0.2041, 0.9775), (0.4034, 4.085, 0.8501), (0.4034, 4.149, 0.9775), (-0.4034, 4.085, 0.8501), (-0.4034, 4.149, 0.9775), (1.422, 3.67, -2.407), (2.614, 3.693, -2.088), (-2.614, 3.693, -2.088), (2.614, 3.72, -1.709), (-2.614, 3.72, -1.709), (2.751, 1.307, -2.406), (0.9966, 3.17, -2.407), (2.973, 3.193, -2.087), (2.685, 2.02, -2.406), (2.329, 2.624, -2.407), (1.736, 3.028, -2.407), (2.973, 1.193, -3.702), (0.9966, 3.17, -3.702), (2.823, 1.95, -3.702), (2.394, 2.591, -3.702), (1.753, 3.02, -3.702), (0.9966, 3.17, -4.352), (2.973, 1.193, -4.528), (1.753, 3.02, -4.366), (2.394, 2.591, -4.404), (2.823, 1.95, -4.461), (2.973, 1.193, -3.926), (0.9966, 3.17, -3.914), (2.823, 1.95, -3.921), (2.394, 2.591, -3.917), (1.753, 3.02, -3.915), (2.973, 1.193, -4.343), (0.9966, 3.17, -4.31), (2.823, 1.95, -4.33), (2.394, 2.591, -4.319), (1.753, 3.02, -4.312), (-1.051, 3.17, -2.407), (-2.751, 1.307, -2.406), (-2.973, 3.193, -2.087), (-1.422, 3.67, -2.407), (-1.77, 3.028, -2.407), (-2.345, 2.624, -2.407), (-2.689, 2.02, -2.406), (-1.051, 3.17, -3.702), (-2.973, 1.248, -3.702), (-1.787, 3.024, -3.702), (-2.41, 2.607, -3.702), (-2.827, 1.984, -3.702), (-2.973, 1.248, -4.523), (-1.051, 3.17, -4.352), (-2.827, 1.984, -4.458), (-2.41, 2.607, -4.402), (-1.787, 3.024, -4.365), (-1.051, 3.17, -3.914), (-2.973, 1.248, -3.926), (-1.787, 3.024, -3.915), (-2.41, 2.607, -3.917), (-2.827, 1.984, -3.921), (-2.973, 1.248, -4.342), (-1.051, 3.17, -4.31), (-2.827, 1.984, -4.33), (-2.41, 2.607, -4.319), (-1.787, 3.024, -4.312)], [], [(0, 1, 3, 2), (2, 3, 5, 4), (4, 5, 7, 6), (6, 7, 9, 8), (8, 9, 11, 10), (10, 11, 13, 12), (12, 13, 15, 14), (14, 15, 17, 16), (16, 17, 19, 18), (18, 19, 21, 20), (20, 21, 23, 22), (22, 23, 25, 24), (24, 25, 27, 26), (26, 27, 29, 28), (3, 1, 31, 29, 27, 25, 23, 21, 19, 17, 15, 13, 11, 9, 7, 5), (28, 29, 31, 30), (30, 31, 1, 0), (0, 2, 4, 6, 8, 10, 12, 14, 16, 18, 20, 22, 24, 26, 28, 30), (32, 33, 35, 34), (34, 35, 37, 36), (36, 37, 39, 38), (38, 39, 41, 40), (40, 41, 43, 42), (42, 43, 45, 44), (44, 45, 47, 46), (46, 47, 49, 48), (48, 49, 51, 50), (50, 51, 53, 52), (52, 53, 55, 54), (54, 55, 57, 56), (56, 57, 59, 58), (58, 59, 61, 60), (37, 35, 65, 66), (60, 61, 63, 62), (62, 63, 33, 32), (32, 34, 36, 38, 40, 42, 44, 46, 48, 50, 52, 54, 56, 58, 60, 62), (65, 64, 79, 78, 77, 76, 75, 74, 73, 72, 71, 70, 69, 68, 67, 66), (47, 45, 70, 71), (57, 55, 75, 76), (43, 41, 68, 69), (53, 51, 73, 74), (63, 61, 78, 79), (39, 37, 66, 67), (49, 47, 71, 72), (35, 33, 64, 65), (59, 57, 76, 77), (45, 43, 69, 70), (55, 53, 74, 75), (33, 63, 79, 64), (41, 39, 67, 68), (51, 49, 72, 73), (61, 59, 77, 78), (206, 205, 85, 174), (94, 215, 217, 218, 219, 216, 188, 190, 191, 192, 189, 95), (179, 172, 173), (138, 80, 84, 139), (81, 83, 82, 80), (184, 210, 203, 178), (173, 123, 129, 175), (80, 82, 86, 84), (173, 172, 121, 123), (91, 183, 177), (198, 101, 95, 189), (141, 100, 88, 135), (100, 103, 87, 88), (99, 221, 225, 102), (150, 94, 95, 151), (148, 177, 93, 149), (149, 93, 92, 143), (89, 204, 211, 90), (147, 91, 177, 148), (153, 102, 94, 150), (142, 89, 90, 146), (146, 90, 99, 152), (102, 225, 215, 94), (183, 91, 98, 193), (83, 81, 96, 97), (131, 83, 97, 140), (210, 184, 194, 220), (152, 99, 102, 153), (193, 98, 101, 198), (96, 103, 107, 104), (140, 97, 100, 141), (220, 194, 199, 226), (105, 104, 107, 106), (103, 100, 106, 107), (100, 97, 105, 106), (97, 96, 104, 105), (144, 117, 119, 145), (136, 116, 118, 137), (147, 109, 117, 144), (130, 108, 116, 136), (138, 114, 108, 130), (137, 118, 112, 134), (131, 109, 110, 132), (133, 111, 115, 139), (132, 110, 111, 133), (134, 112, 154, 156), (145, 119, 113, 151), (142, 114, 115, 143), (121, 120, 122, 123), (206, 174, 122, 120), (85, 92, 126, 124), (172, 206, 120, 121), (127, 125, 124, 126), (176, 175, 129, 128), (92, 93, 127, 126), (123, 122, 128, 129), (93, 179, 125, 127), (174, 85, 124, 176), (87, 134, 135, 88), (82, 132, 133, 86), (86, 133, 139, 84), (83, 131, 132, 82), (103, 137, 134, 87), (80, 138, 130, 81), (81, 130, 136, 96), (96, 136, 137, 103), (117, 140, 141, 119), (109, 131, 140, 117), (119, 141, 135, 113), (114, 138, 139, 115), (89, 142, 143, 92), (101, 145, 151, 95), (91, 147, 144, 98), (98, 144, 145, 101), (116, 152, 153, 118), (108, 146, 152, 116), (114, 142, 146, 108), (118, 153, 150, 112), (109, 147, 148, 110), (111, 149, 143, 115), (110, 148, 149, 111), (112, 150, 158, 154), (156, 154, 155, 157), (154, 158, 159, 155), (151, 113, 155, 159), (113, 135, 157, 155), (150, 151, 159, 158), (135, 134, 156, 157), (160, 161, 163, 162), (162, 163, 167, 166), (166, 167, 165, 164), (164, 165, 161, 160), (164, 160, 168, 170), (167, 163, 161, 165), (169, 171, 170, 168), (162, 166, 171, 169), (160, 162, 169, 168), (166, 164, 170, 171), (122, 174, 176, 128), (124, 125, 175, 176), (177, 179, 93), (172, 178, 203, 206), (226, 199, 188, 216), (179, 173, 175, 125), (177, 180, 181, 182, 178, 172, 179), (184, 178, 182, 187), (187, 182, 181, 186), (186, 181, 180, 185), (185, 180, 177, 183), (194, 184, 187, 197), (197, 187, 186, 196), (196, 186, 185, 195), (195, 185, 183, 193), (199, 194, 197, 202), (202, 197, 196, 201), (201, 196, 195, 200), (200, 195, 193, 198), (188, 199, 202, 190), (190, 202, 201, 191), (191, 201, 200, 192), (192, 200, 198, 189), (90, 211, 221, 99), (203, 207, 208, 209, 204, 205, 206), (203, 210, 212, 207), (207, 212, 213, 208), (208, 213, 214, 209), (209, 214, 211, 204), (226, 216, 219, 229), (229, 219, 218, 228), (228, 218, 217, 227), (227, 217, 215, 225), (210, 220, 222, 212), (212, 222, 223, 213), (213, 223, 224, 214), (214, 224, 221, 211), (220, 226, 229, 222), (222, 229, 228, 223), (223, 228, 227, 224), (224, 227, 225, 221), (205, 204, 89, 92, 85)])
_uv = me_cylinder.uv_layers.new(name='UVMap')
_uv.uv.foreach_set('vector', [1.0, 0.5, 1.0, 1.0, 0.9375, 1.0, 0.9375, 0.5, 0.9375, 0.5, 0.9375, 1.0, 0.875, 1.0, 0.875, 0.5, 0.875, 0.5, 0.875, 1.0, 0.8125, 1.0, 0.8125, 0.5, 0.8125, 0.5, 0.8125, 1.0, 0.75, 1.0, 0.75, 0.5, 0.75, 0.5, 0.75, 1.0, 0.6875, 1.0, 0.6875, 0.5, 0.6875, 0.5, 0.6875, 1.0, 0.625, 1.0, 0.625, 0.5, 0.625, 0.5, 0.625, 1.0, 0.5625, 1.0, 0.5625, 0.5, 0.5625, 0.5, 0.5625, 1.0, 0.5, 1.0, 0.5, 0.5, 0.5, 0.5, 0.5, 1.0, 0.4375, 1.0, 0.4375, 0.5, 0.4375, 0.5, 0.4375, 1.0, 0.375, 1.0, 0.375, 0.5, 0.375, 0.5, 0.375, 1.0, 0.3125, 1.0, 0.3125, 0.5, 0.3125, 0.5, 0.3125, 1.0, 0.25, 1.0, 0.25, 0.5, 0.25, 0.5, 0.25, 1.0, 0.1875, 1.0, 0.1875, 0.5, 0.1875, 0.5, 0.1875, 1.0, 0.125, 1.0, 0.125, 0.5, 0.3418, 0.4717, 0.25, 0.49, 0.1582, 0.4717, 0.08029, 0.4197, 0.02827, 0.3418, 0.01, 0.25, 0.02827, 0.1582, 0.08029, 0.08029, 0.1582, 0.02827, 0.25, 0.01, 0.3418, 0.02827, 0.4197, 0.08029, 0.4717, 0.1582, 0.49, 0.25, 0.4717, 0.3418, 0.4197, 0.4197, 0.125, 0.5, 0.125, 1.0, 0.0625, 1.0, 0.0625, 0.5, 0.0625, 0.5, 0.0625, 1.0, 0.0, 1.0, 0.0, 0.5, 0.75, 0.49, 0.8418, 0.4717, 0.9197, 0.4197, 0.9717, 0.3418, 0.99, 0.25, 0.9717, 0.1582, 0.9197, 0.08029, 0.8418, 0.02827, 0.75, 0.01, 0.6582, 0.02827, 0.5803, 0.08029, 0.5283, 0.1582, 0.51, 0.25, 0.5283, 0.3418, 0.5803, 0.4197, 0.6582, 0.4717, 1.0, 0.5, 1.0, 1.0, 0.9375, 1.0, 0.9375, 0.5, 0.9375, 0.5, 0.9375, 1.0, 0.875, 1.0, 0.875, 0.5, 0.875, 0.5, 0.875, 1.0, 0.8125, 1.0, 0.8125, 0.5, 0.8125, 0.5, 0.8125, 1.0, 0.75, 1.0, 0.75, 0.5, 0.75, 0.5, 0.75, 1.0, 0.6875, 1.0, 0.6875, 0.5, 0.6875, 0.5, 0.6875, 1.0, 0.625, 1.0, 0.625, 0.5, 0.625, 0.5, 0.625, 1.0, 0.5625, 1.0, 0.5625, 0.5, 0.5625, 0.5, 0.5625, 1.0, 0.5, 1.0, 0.5, 0.5, 0.5, 0.5, 0.5, 1.0, 0.4375, 1.0, 0.4375, 0.5, 0.4375, 0.5, 0.4375, 1.0, 0.375, 1.0, 0.375, 0.5, 0.375, 0.5, 0.375, 1.0, 0.3125, 1.0, 0.3125, 0.5, 0.3125, 0.5, 0.3125, 1.0, 0.25, 1.0, 0.25, 0.5, 0.25, 0.5, 0.25, 1.0, 0.1875, 1.0, 0.1875, 0.5, 0.1875, 0.5, 0.1875, 1.0, 0.125, 1.0, 0.125, 0.5, 0.875, 1.0, 0.9375, 1.0, 0.9375, 1.0, 0.875, 1.0, 0.125, 0.5, 0.125, 1.0, 0.0625, 1.0, 0.0625, 0.5, 0.0625, 0.5, 0.0625, 1.0, 0.0, 1.0, 0.0, 0.5, 0.75, 0.49, 0.8418, 0.4717, 0.9197, 0.4197, 0.9717, 0.3418, 0.99, 0.25, 0.9717, 0.1582, 0.9197, 0.08029, 0.8418, 0.02827, 0.75, 0.01, 0.6582, 0.02827, 0.5803, 0.08029, 0.5283, 0.1582, 0.51, 0.25, 0.5283, 0.3418, 0.5803, 0.4197, 0.6582, 0.4717, 0.3418, 0.4717, 0.25, 0.49, 0.1582, 0.4717, 0.08029, 0.4197, 0.02827, 0.3418, 0.01, 0.25, 0.02827, 0.1582, 0.08029, 0.08029, 0.1582, 0.02827, 0.25, 0.01, 0.3418, 0.02827, 0.4197, 0.08029, 0.4717, 0.1582, 0.49, 0.25, 0.4717, 0.3418, 0.4197, 0.4197, 0.5625, 1.0, 0.625, 1.0, 0.625, 1.0, 0.5625, 1.0, 0.25, 1.0, 0.3125, 1.0, 0.3125, 1.0, 0.25, 1.0, 0.6875, 1.0, 0.75, 1.0, 0.75, 1.0, 0.6875, 1.0, 0.375, 1.0, 0.4375, 1.0, 0.4375, 1.0, 0.375, 1.0, 0.0625, 1.0, 0.125, 1.0, 0.125, 1.0, 0.0625, 1.0, 0.8125, 1.0, 0.875, 1.0, 0.875, 1.0, 0.8125, 1.0, 0.5, 1.0, 0.5625, 1.0, 0.5625, 1.0, 0.5, 1.0, 0.9375, 1.0, 1.0, 1.0, 1.0, 1.0, 0.9375, 1.0, 0.1875, 1.0, 0.25, 1.0, 0.25, 1.0, 0.1875, 1.0, 0.625, 1.0, 0.6875, 1.0, 0.6875, 1.0, 0.625, 1.0, 0.3125, 1.0, 0.375, 1.0, 0.375, 1.0, 0.3125, 1.0, 0.0, 1.0, 0.0625, 1.0, 0.0625, 1.0, 0.0, 1.0, 0.75, 1.0, 0.8125, 1.0, 0.8125, 1.0, 0.75, 1.0, 0.4375, 1.0, 0.5, 1.0, 0.5, 1.0, 0.4375, 1.0, 0.125, 1.0, 0.1875, 1.0, 0.1875, 1.0, 0.125, 1.0, 0.625, 0.0, 0.625, 0.0, 0.625, 0.0, 0.625, 0.0, 0.5378, 0.25, 0.5572, 0.25, 0.5831, 0.2562, 0.6051, 0.2737, 0.6198, 0.2999, 0.625, 0.3308, 0.625, 0.4169, 0.6197, 0.4487, 0.6046, 0.4757, 0.5819, 0.4937, 0.5553, 0.5, 0.5378, 0.5, 0.625, 0.75, 0.625, 0.75, 0.625, 0.75, 0.3895, 0.0, 0.375, 0.0, 0.375, 0.0, 0.3895, 0.0, 0.125, 0.5, 0.375, 0.5, 0.375, 0.75, 0.125, 0.75, 0.7081, 0.5, 0.7942, 0.5, 0.7942, 0.75, 0.7081, 0.75, 0.625, 0.75, 0.625, 0.75, 0.625, 0.75, 0.625, 0.75, 0.125, 0.75, 0.375, 0.75, 0.375, 0.75, 0.125, 0.75, 0.625, 0.75, 0.625, 0.75, 0.625, 0.75, 0.625, 0.75, 0.5378, 0.5, 0.5419, 0.5, 0.5378, 0.75, 0.55, 0.5, 0.5378, 0.5, 0.5378, 0.5, 0.5553, 0.5, 0.3895, 0.5, 0.375, 0.5, 0.375, 0.5, 0.3895, 0.5, 0.375, 0.5, 0.125, 0.5, 0.125, 0.5, 0.375, 0.5, 0.5378, 0.25, 0.5471, 0.25, 0.5521, 0.25, 0.5378, 0.25, 0.5177, 0.25, 0.5378, 0.25, 0.5378, 0.5, 0.5177, 0.5, 0.5177, 0.75, 0.5378, 0.75, 0.5378, 0.75, 0.5177, 0.75, 0.5177, 0.75, 0.5378, 0.75, 0.5378, 1.0, 0.5177, 1.0, 0.5378, 0.0, 0.5378, 0.0, 0.5442, 0.25, 0.5378, 0.25, 0.5177, 0.5, 0.5378, 0.5, 0.5378, 0.75, 0.5177, 0.75, 0.5177, 0.25, 0.5378, 0.25, 0.5378, 0.25, 0.5177, 0.25, 0.5177, 0.0, 0.5378, 0.0, 0.5378, 0.25, 0.5177, 0.25, 0.5177, 0.25, 0.5378, 0.25, 0.5378, 0.25, 0.5177, 0.25, 0.5378, 0.25, 0.5521, 0.25, 0.5572, 0.25, 0.5378, 0.25, 0.5419, 0.5, 0.5378, 0.5, 0.5378, 0.5, 0.5449, 0.5, 0.375, 0.5, 0.125, 0.5, 0.125, 0.5, 0.375, 0.5, 0.3895, 0.5, 0.375, 0.5, 0.375, 0.5, 0.3895, 0.5, 0.7942, 0.5, 0.7081, 0.5, 0.7081, 0.5, 0.7942, 0.5, 0.5177, 0.25, 0.5378, 0.25, 0.5378, 0.25, 0.5177, 0.25, 0.5449, 0.5, 0.5378, 0.5, 0.5378, 0.5, 0.55, 0.5, 0.375, 0.25, 0.375, 0.25, 0.375, 0.25, 0.375, 0.25, 0.3895, 0.5, 0.375, 0.5, 0.375, 0.5, 0.3895, 0.5, 0.7942, 0.5, 0.7081, 0.5, 0.7081, 0.5, 0.7942, 0.5, 0.375, 0.5, 0.125, 0.5, 0.125, 0.5, 0.375, 0.5, 0.125, 0.5, 0.375, 0.5, 0.375, 0.5, 0.125, 0.5, 0.375, 0.5, 0.375, 0.5, 0.375, 0.5, 0.375, 0.5, 0.375, 0.5, 0.125, 0.5, 0.125, 0.5, 0.375, 0.5, 0.5177, 0.5, 0.4379, 0.5, 0.4379, 0.5, 0.5177, 0.5, 0.3895, 0.25, 0.4379, 0.25, 0.4379, 0.25, 0.3895, 0.25, 0.5177, 0.5, 0.4379, 0.5, 0.4379, 0.5, 0.5177, 0.5, 0.3895, 0.25, 0.4379, 0.25, 0.4379, 0.25, 0.3895, 0.25, 0.3895, 0.0, 0.4379, 0.0, 0.4379, 0.25, 0.3895, 0.25, 0.3895, 0.25, 0.4379, 0.25, 0.4379, 0.25, 0.3895, 0.25, 0.3895, 0.5, 0.4379, 0.5, 0.4379, 0.75, 0.3895, 0.75, 0.3895, 0.75, 0.4379, 0.75, 0.4379, 1.0, 0.3895, 1.0, 0.3895, 0.75, 0.4379, 0.75, 0.4379, 0.75, 0.3895, 0.75, 0.3895, 0.25, 0.4379, 0.25, 0.4379, 0.25, 0.3895, 0.25, 0.5177, 0.5, 0.4379, 0.5, 0.4379, 0.5, 0.5177, 0.5, 0.5177, 0.0, 0.4379, 0.0, 0.4379, 0.0, 0.5177, 0.0, 0.625, 0.75, 0.875, 0.75, 0.875, 0.75, 0.625, 0.75, 0.625, 0.0, 0.625, 0.0, 0.625, 0.0, 0.625, 0.0, 0.625, 0.0, 0.5378, 0.0, 0.5378, 0.0, 0.625, 0.0, 0.625, 0.75, 0.875, 0.75, 0.875, 0.75, 0.625, 0.75, 0.5378, 0.75, 0.625, 0.75, 0.625, 1.0, 0.5378, 1.0, 0.625, 1.0, 0.625, 0.75, 0.625, 0.75, 0.625, 1.0, 0.5378, 1.0, 0.5378, 0.75, 0.5378, 0.75, 0.5378, 1.0, 0.625, 0.75, 0.875, 0.75, 0.875, 0.75, 0.625, 0.75, 0.5378, 0.75, 0.625, 0.75, 0.625, 0.75, 0.5378, 0.75, 0.625, 0.0, 0.625, 0.0, 0.625, 0.0, 0.625, 0.0, 0.375, 0.25, 0.3895, 0.25, 0.3895, 0.5, 0.375, 0.5, 0.375, 0.75, 0.3895, 0.75, 0.3895, 0.75, 0.375, 0.75, 0.375, 0.75, 0.3895, 0.75, 0.3895, 1.0, 0.375, 1.0, 0.375, 0.5, 0.3895, 0.5, 0.3895, 0.75, 0.375, 0.75, 0.375, 0.25, 0.3895, 0.25, 0.3895, 0.25, 0.375, 0.25, 0.375, 0.0, 0.3895, 0.0, 0.3895, 0.25, 0.375, 0.25, 0.375, 0.25, 0.3895, 0.25, 0.3895, 0.25, 0.375, 0.25, 0.375, 0.25, 0.3895, 0.25, 0.3895, 0.25, 0.375, 0.25, 0.4379, 0.5, 0.3895, 0.5, 0.3895, 0.5, 0.4379, 0.5, 0.4379, 0.5, 0.3895, 0.5, 0.3895, 0.5, 0.4379, 0.5, 0.4379, 0.5, 0.3895, 0.5, 0.3895, 0.5, 0.4379, 0.5, 0.4379, 0.0, 0.3895, 0.0, 0.3895, 0.0, 0.4379, 0.0, 0.5378, 0.0, 0.5177, 0.0, 0.5177, 0.0, 0.5378, 0.0, 0.5378, 0.5, 0.5177, 0.5, 0.5177, 0.5, 0.5378, 0.5, 0.5378, 0.5, 0.5177, 0.5, 0.5177, 0.5, 0.5378, 0.5, 0.5378, 0.5, 0.5177, 0.5, 0.5177, 0.5, 0.5378, 0.5, 0.4379, 0.25, 0.5177, 0.25, 0.5177, 0.25, 0.4379, 0.25, 0.4379, 0.25, 0.5177, 0.25, 0.5177, 0.25, 0.4379, 0.25, 0.4379, 0.0, 0.5177, 0.0, 0.5177, 0.25, 0.4379, 0.25, 0.4379, 0.25, 0.5177, 0.25, 0.5177, 0.25, 0.4379, 0.25, 0.4379, 0.5, 0.5177, 0.5, 0.5177, 0.75, 0.4379, 0.75, 0.4379, 0.75, 0.5177, 0.75, 0.5177, 1.0, 0.4379, 1.0, 0.4379, 0.75, 0.5177, 0.75, 0.5177, 0.75, 0.4379, 0.75, 0.4379, 0.25, 0.5177, 0.25, 0.5177, 0.25, 0.4379, 0.25, 0.3895, 0.25, 0.4379, 0.25, 0.4379, 0.5, 0.3895, 0.5, 0.4379, 0.25, 0.5177, 0.25, 0.5177, 0.5, 0.4379, 0.5, 0.5177, 0.5, 0.4379, 0.5, 0.4379, 0.5, 0.5177, 0.5, 0.4379, 0.5, 0.3895, 0.5, 0.3895, 0.5, 0.4379, 0.5, 0.5177, 0.25, 0.5177, 0.5, 0.5177, 0.5, 0.5177, 0.25, 0.3895, 0.5, 0.3895, 0.25, 0.3895, 0.25, 0.3895, 0.5, 0.375, 0.0, 0.625, 0.0, 0.625, 0.25, 0.375, 0.25, 0.375, 0.25, 0.625, 0.25, 0.625, 0.5, 0.375, 0.5, 0.375, 0.5, 0.625, 0.5, 0.625, 0.75, 0.375, 0.75, 0.375, 0.75, 0.625, 0.75, 0.625, 1.0, 0.375, 1.0, 0.375, 0.75, 0.375, 1.0, 0.375, 1.0, 0.375, 0.75, 0.625, 0.5, 0.875, 0.5, 0.875, 0.75, 0.625, 0.75, 0.125, 0.5, 0.375, 0.5, 0.375, 0.75, 0.125, 0.75, 0.375, 0.25, 0.375, 0.5, 0.375, 0.5, 0.375, 0.25, 0.375, 0.0, 0.375, 0.25, 0.375, 0.25, 0.375, 0.0, 0.375, 0.5, 0.375, 0.75, 0.375, 0.75, 0.375, 0.5, 0.625, 0.0, 0.625, 0.0, 0.625, 0.0, 0.625, 0.0, 0.625, 1.0, 0.625, 0.75, 0.625, 0.75, 0.625, 1.0, 0.5378, 0.75, 0.625, 0.75, 0.5378, 0.75, 0.625, 0.75, 0.7081, 0.75, 0.7942, 0.75, 0.875, 0.75, 0.7942, 0.5, 0.7081, 0.5, 0.7081, 0.5, 0.7942, 0.5, 0.625, 0.75, 0.625, 0.75, 0.625, 0.75, 0.625, 0.75, 0.5378, 0.75, 0.5707, 0.7526, 0.5978, 0.76, 0.6149, 0.771, 0.6193, 0.784, 0.625, 0.75, 0.625, 0.75, 0.7081, 0.5, 0.7081, 0.75, 0.677, 0.75, 0.6763, 0.5, 0.6763, 0.5, 0.677, 0.75, 0.625, 0.75, 0.625, 0.5, 0.625, 0.5, 0.625, 0.75, 0.5707, 0.7526, 0.5735, 0.5013, 0.5735, 0.5013, 0.5707, 0.7526, 0.5378, 0.75, 0.5419, 0.5, 0.7081, 0.5, 0.7081, 0.5, 0.6763, 0.5, 0.6763, 0.5, 0.6763, 0.5, 0.6763, 0.5, 0.625, 0.5, 0.625, 0.5, 0.625, 0.5, 0.625, 0.5, 0.5735, 0.5013, 0.5756, 0.5, 0.5756, 0.5, 0.5735, 0.5013, 0.5419, 0.5, 0.5449, 0.5, 0.7081, 0.5, 0.7081, 0.5, 0.6763, 0.5, 0.6763, 0.5, 0.6763, 0.5, 0.6763, 0.5, 0.625, 0.5, 0.625, 0.5, 0.625, 0.5, 0.625, 0.5, 0.5756, 0.5, 0.5787, 0.5, 0.5787, 0.5, 0.5756, 0.5, 0.5449, 0.5, 0.55, 0.5, 0.7081, 0.5, 0.7081, 0.5, 0.6763, 0.5, 0.6763, 0.5, 0.6763, 0.5, 0.6763, 0.5, 0.625, 0.5, 0.625, 0.5, 0.625, 0.5, 0.625, 0.5, 0.5787, 0.5, 0.5819, 0.5, 0.5819, 0.5, 0.5787, 0.5, 0.55, 0.5, 0.5553, 0.5, 0.5378, 0.25, 0.5442, 0.25, 0.5471, 0.25, 0.5378, 0.25, 0.7942, 0.75, 0.8244, 0.75, 0.8486, 0.75, 0.8631, 0.75, 0.8656, 0.75, 0.875, 0.75, 0.8599, 0.7499, 0.7942, 0.75, 0.7942, 0.5, 0.8251, 0.5, 0.8244, 0.75, 0.8244, 0.75, 0.8251, 0.5, 0.875, 0.5, 0.875, 0.75, 0.625, 0.0, 0.625, 0.25, 0.5747, 0.2475, 0.5707, -0.002513, 0.5707, -0.002513, 0.5747, 0.2475, 0.5442, 0.25, 0.5378, 0.0, 0.7942, 0.5, 0.7942, 0.5, 0.8251, 0.5, 0.8251, 0.5, 0.8251, 0.5, 0.8251, 0.5, 0.875, 0.5, 0.875, 0.5, 0.625, 0.25, 0.625, 0.25, 0.5831, 0.25, 0.58, 0.25, 0.58, 0.25, 0.5831, 0.25, 0.5572, 0.25, 0.5521, 0.25, 0.7942, 0.5, 0.7942, 0.5, 0.8251, 0.5, 0.8251, 0.5, 0.8251, 0.5, 0.8251, 0.5, 0.875, 0.5, 0.875, 0.5, 0.625, 0.25, 0.625, 0.25, 0.5769, 0.25, 0.5751, 0.25, 0.5751, 0.25, 0.5769, 0.25, 0.5471, 0.25, 0.5442, 0.25, 0.7942, 0.5, 0.7942, 0.5, 0.8251, 0.5, 0.8251, 0.5, 0.8251, 0.5, 0.8251, 0.5, 0.875, 0.5, 0.875, 0.5, 0.625, 0.25, 0.625, 0.25, 0.58, 0.25, 0.5769, 0.25, 0.5769, 0.25, 0.58, 0.25, 0.5521, 0.25, 0.5471, 0.25, 0.625, 0.0, 0.5378, 0.0, 0.5378, 0.0, 0.5378, 0.0, 0.625, 0.0])
me_cylinder.update()

# ---- objects
ob_czarne = bpy.data.objects.new('czarne', me_cube_001)
ob_drewno = bpy.data.objects.new('drewno', me_cube_002)
ob_cylinder = bpy.data.objects.new('Cylinder', me_cylinder)

# ---- transforms, parenting, visibility, modifiers, constraints
ob_czarne.location = (6.478e-17, 0.1853, 0.2917)
ob_czarne.scale = (0.1051, 0.2135, 0.2135)
ob_drewno.location = (-5.354e-17, 1.344, -0.2411)
ob_drewno.rotation_euler = (0.3751, 8.135e-17, 1.544e-17)
ob_drewno.scale = (0.1363, 0.1363, 0.1363)
ob_cylinder.location = (8.445e-17, -2.43, 0.3803)
ob_cylinder.rotation_euler = (1.571, 0.0, 0.0)
ob_cylinder.scale = (0.08652, 0.08652, 0.8842)

# ---- collection membership
scene.collection.objects.link(ob_czarne)
scene.collection.objects.link(ob_drewno)
scene.collection.objects.link(ob_cylinder)

# ---- scene / render settings (as saved in the file)
scene.frame_start = 1; scene.frame_end = 250; scene.frame_set(210)
scene.render.engine = 'BLENDER_EEVEE_NEXT'
bpy.context.view_layer.update()

# ---- added for rendering (the .blend has no active camera and no usable light): camera, sun
cam_auto = bpy.data.cameras.new('AutoCamera')
cam_auto.lens = 50.0
cam_auto.sensor_width = 36.0
cam_auto.clip_end = 1000.0
ob_auto_camera = bpy.data.objects.new('AutoCamera', cam_auto)
scene.collection.objects.link(ob_auto_camera)
ob_auto_camera.location = (7.87983, -9.21733, 6.38558)
ob_auto_camera.rotation_euler = (1.09748, -7.21219e-08, 0.694738)
scene.camera = ob_auto_camera
light_auto_sun = bpy.data.lights.new('AutoSun', 'SUN')
light_auto_sun.energy = 3.0
light_auto_sun.angle = 0.0523599
ob_auto_sun = bpy.data.objects.new('AutoSun', light_auto_sun)
scene.collection.objects.link(ob_auto_sun)
ob_auto_sun.rotation_euler = (0.872665, 0.174533, 0.523599)
bpy.context.view_layer.update()
